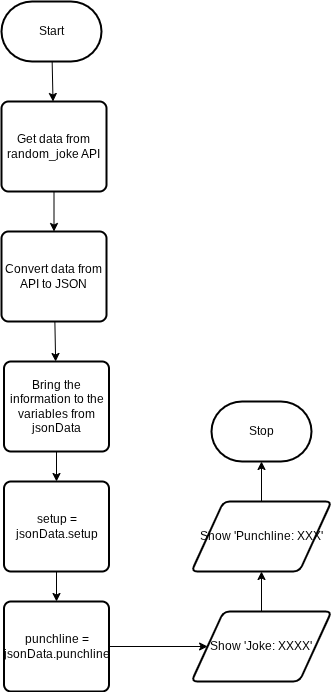

The diagram above was exported from draw.io. Its source (the exported page's mxGraphModel, read from the mxfile embedded in the PNG):
<mxGraphModel dx="766" dy="579" grid="1" gridSize="10" guides="1" tooltips="1" connect="1" arrows="1" fold="1" page="1" pageScale="1" pageWidth="850" pageHeight="1100" math="0" shadow="0">
  <root>
    <mxCell id="0" />
    <mxCell id="1" parent="0" />
    <mxCell id="7" value="" style="edgeStyle=none;html=1;" edge="1" parent="1" source="2" target="6">
      <mxGeometry relative="1" as="geometry" />
    </mxCell>
    <mxCell id="2" value="Start" style="strokeWidth=2;html=1;shape=mxgraph.flowchart.terminator;whiteSpace=wrap;" parent="1" vertex="1">
      <mxGeometry x="320" y="40" width="100" height="60" as="geometry" />
    </mxCell>
    <mxCell id="3" value="Stop" style="strokeWidth=2;html=1;shape=mxgraph.flowchart.terminator;whiteSpace=wrap;" parent="1" vertex="1">
      <mxGeometry x="530" y="440" width="100" height="60" as="geometry" />
    </mxCell>
    <mxCell id="9" value="" style="edgeStyle=none;html=1;" edge="1" parent="1" source="6" target="8">
      <mxGeometry relative="1" as="geometry" />
    </mxCell>
    <mxCell id="6" value="Get data from random_joke API" style="rounded=1;whiteSpace=wrap;html=1;absoluteArcSize=1;arcSize=14;strokeWidth=2;" vertex="1" parent="1">
      <mxGeometry x="320" y="140" width="105" height="90" as="geometry" />
    </mxCell>
    <mxCell id="11" value="" style="edgeStyle=none;html=1;" edge="1" parent="1" source="8" target="10">
      <mxGeometry relative="1" as="geometry" />
    </mxCell>
    <mxCell id="8" value="Convert data from API to JSON" style="rounded=1;whiteSpace=wrap;html=1;absoluteArcSize=1;arcSize=14;strokeWidth=2;" vertex="1" parent="1">
      <mxGeometry x="320" y="270" width="105" height="90" as="geometry" />
    </mxCell>
    <mxCell id="13" value="" style="edgeStyle=none;html=1;" edge="1" parent="1" source="10" target="12">
      <mxGeometry relative="1" as="geometry" />
    </mxCell>
    <mxCell id="10" value="Bring the information to the variables from jsonData" style="rounded=1;whiteSpace=wrap;html=1;absoluteArcSize=1;arcSize=14;strokeWidth=2;" vertex="1" parent="1">
      <mxGeometry x="322.5" y="400" width="105" height="90" as="geometry" />
    </mxCell>
    <mxCell id="15" value="" style="edgeStyle=none;html=1;" edge="1" parent="1" source="12" target="14">
      <mxGeometry relative="1" as="geometry" />
    </mxCell>
    <mxCell id="12" value="setup = jsonData.setup" style="rounded=1;whiteSpace=wrap;html=1;absoluteArcSize=1;arcSize=14;strokeWidth=2;" vertex="1" parent="1">
      <mxGeometry x="322.5" y="520" width="105" height="90" as="geometry" />
    </mxCell>
    <mxCell id="22" value="" style="edgeStyle=none;html=1;" edge="1" parent="1" source="14" target="16">
      <mxGeometry relative="1" as="geometry" />
    </mxCell>
    <mxCell id="14" value="punchline = jsonData.punchline" style="rounded=1;whiteSpace=wrap;html=1;absoluteArcSize=1;arcSize=14;strokeWidth=2;" vertex="1" parent="1">
      <mxGeometry x="322.5" y="640" width="105" height="90" as="geometry" />
    </mxCell>
    <mxCell id="23" value="" style="edgeStyle=none;html=1;" edge="1" parent="1" source="16" target="19">
      <mxGeometry relative="1" as="geometry" />
    </mxCell>
    <mxCell id="16" value="Show 'Joke: XXXX'" style="shape=parallelogram;html=1;strokeWidth=2;perimeter=parallelogramPerimeter;whiteSpace=wrap;rounded=1;arcSize=12;size=0.23;" vertex="1" parent="1">
      <mxGeometry x="510" y="650" width="140" height="70" as="geometry" />
    </mxCell>
    <mxCell id="24" value="" style="edgeStyle=none;html=1;" edge="1" parent="1" source="19" target="3">
      <mxGeometry relative="1" as="geometry" />
    </mxCell>
    <mxCell id="19" value="Show 'Punchline: XXX'" style="shape=parallelogram;html=1;strokeWidth=2;perimeter=parallelogramPerimeter;whiteSpace=wrap;rounded=1;arcSize=12;size=0.23;" vertex="1" parent="1">
      <mxGeometry x="510" y="540" width="140" height="70" as="geometry" />
    </mxCell>
  </root>
</mxGraphModel>